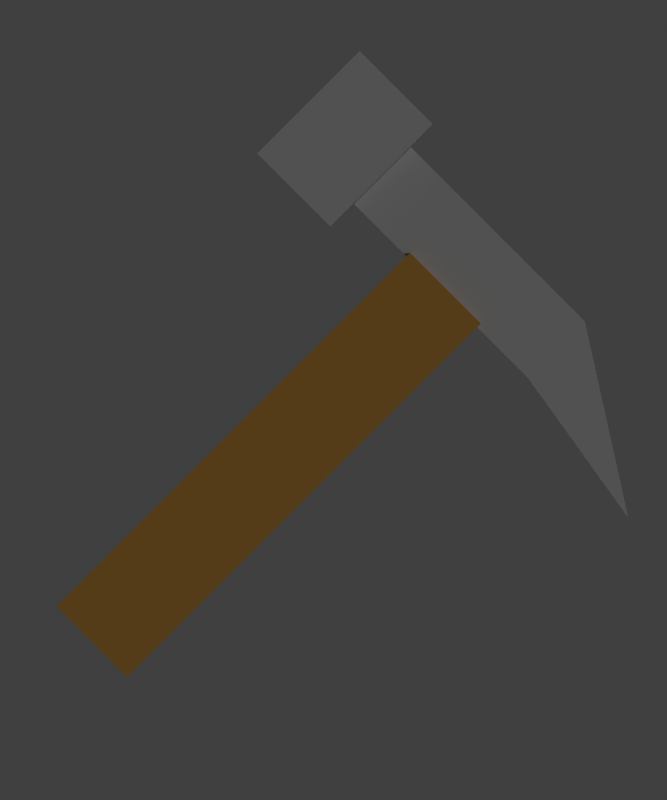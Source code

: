 # Source: 037-tools.blend  (saved by Blender 2.74.0; exported with 4.5.12 LTS)
import bpy
from mathutils import Matrix  # noqa: F401  (used for matrix-valued properties, if any)

bpy.ops.wm.read_factory_settings(use_empty=True)
scene = bpy.context.scene
scene.name = 'Scene'

# ---- collections
col_collection_1 = bpy.data.collections.new('Collection 1'); scene.collection.children.link(col_collection_1)

# ---- materials (node trees are filled in below, after node groups)
mat_metal = bpy.data.materials.new('Metal')
mat_metal.alpha_threshold = 0.0
mat_metal.use_transparent_shadow = False
mat_metal.diffuse_color = (0.477, 0.477, 0.477, 1.0)
mat_metal.roughness = 0.5
mat_wood = bpy.data.materials.new('Wood')
mat_wood.alpha_threshold = 0.0
mat_wood.use_transparent_shadow = False
mat_wood.diffuse_color = (0.5102, 0.2673, 0.05089, 1.0)
mat_wood.roughness = 0.5
mat_wood.line_color = (0.0, 0.0, 0.0, 1.0)

# ---- material node trees

# ---- world
world_world = bpy.data.worlds.new('World'); scene.world = world_world
world_world.color = (0.05088, 0.05088, 0.05088)
world_world.use_sun_shadow = False
world_world.sun_shadow_jitter_overblur = 0.0
world_world.cycles.sampling_method = 'MANUAL'
world_world.cycles.sample_map_resolution = 256

# ---- cameras
cam_camera = bpy.data.cameras.new('Camera')
cam_camera.type = 'ORTHO'
cam_camera.clip_end = 100.0
cam_camera.lens = 35.0
cam_camera.sensor_width = 32.0
cam_camera.sensor_height = 18.0
cam_camera.ortho_scale = 4.0
cam_camera.dof.focus_distance = 0.0
cam_camera.dof.aperture_fstop = 128.0

# ---- lights
light_hemi = bpy.data.lights.new('Hemi', 'SUN')
light_hemi.transmission_factor = 0.0
light_hemi.angle = 0.1993
light_hemi.energy = 1.0
light_hemi.shadow_buffer_clip_start = 0.5
light_hemi.shadow_soft_size = 0.1
light_hemi.shadow_cascade_max_distance = 1000.0
light_hemi.cycles.use_multiple_importance_sampling = False
light_lamp = bpy.data.lights.new('Lamp', 'POINT')
light_lamp.transmission_factor = 0.0
light_lamp.cutoff_distance = 30.0
light_lamp.energy = 100.0
light_lamp.shadow_buffer_clip_start = 1.001
light_lamp.shadow_soft_size = 0.1
light_lamp.shadow_maximum_resolution = 0.006
light_lamp.use_absolute_resolution = True
light_lamp.cycles.use_multiple_importance_sampling = False

# ---- meshes
me_cube_002 = bpy.data.meshes.new('Cube.002')
me_cube_002.from_pydata([(-1.0, -1.0, -1.0), (-1.0, -1.0, 1.0), (-1.0, 1.0, -1.0), (-1.0, 1.0, 1.0), (1.0, -1.0, -1.0), (1.0, -1.0, 1.0), (1.0, 1.0, -1.0), (1.0, 1.0, 1.0), (2.381, -1.0, -1.695), (2.381, 1.0, -1.695)], [], [(1, 3, 2, 0), (3, 7, 6, 2), (4, 6, 9, 8), (5, 1, 0, 4), (0, 2, 6, 4), (5, 7, 3, 1), (7, 5, 8, 9), (6, 7, 9), (5, 4, 8)])
me_cube_002.materials.append(mat_metal)
me_cube_002.use_remesh_preserve_volume = False
me_cube_002.use_remesh_preserve_attributes = False
me_cube_002.use_mirror_vertex_groups = False
me_cube_002.update()
me_cube_001 = bpy.data.meshes.new('Cube.001')
me_cube_001.from_pydata([(-1.0, -1.0, -1.0), (-1.0, -1.0, 1.0), (-1.0, 1.0, -1.0), (-1.0, 1.0, 1.0), (1.0, -1.0, -1.0), (1.0, -1.0, 1.0), (1.0, 1.0, -1.0), (1.0, 1.0, 1.0)], [], [(1, 3, 2, 0), (3, 7, 6, 2), (7, 5, 4, 6), (5, 1, 0, 4), (0, 2, 6, 4), (5, 7, 3, 1)])
me_cube_001.materials.append(mat_metal)
me_cube_001.use_remesh_preserve_volume = False
me_cube_001.use_remesh_preserve_attributes = False
me_cube_001.use_mirror_vertex_groups = False
me_cube_001.update()
me_cube = bpy.data.meshes.new('Cube')
me_cube.from_pydata([(1.0, 1.0, -1.0), (1.0, -1.0, -1.0), (-1.0, -1.0, -1.0), (-1.0, 1.0, -1.0), (1.0, 1.0, 1.5), (1.0, -1.0, 1.5), (-1.0, -1.0, 1.5), (-1.0, 1.0, 1.5)], [], [(0, 1, 2, 3), (4, 7, 6, 5), (0, 4, 5, 1), (1, 5, 6, 2), (2, 6, 7, 3), (4, 0, 3, 7)])
me_cube.materials.append(mat_wood)
me_cube.use_remesh_preserve_volume = False
me_cube.use_remesh_preserve_attributes = False
me_cube.use_mirror_vertex_groups = False
me_cube.update()

# ---- objects
ob_hemi = bpy.data.objects.new('Hemi', light_hemi)
ob_cube_002 = bpy.data.objects.new('Cube.002', me_cube_002)
ob_cube_001 = bpy.data.objects.new('Cube.001', me_cube_001)
ob_cube = bpy.data.objects.new('Cube', me_cube)
ob_lamp = bpy.data.objects.new('Lamp', light_lamp)
ob_camera = bpy.data.objects.new('Camera', cam_camera)

# ---- transforms, parenting, visibility, modifiers, constraints
ob_hemi.location = (13.07, -7.768, 13.95)
ob_hemi.rotation_euler = (0.3861, 0.7381, -0.002022)
ob_hemi.lineart.crease_threshold = 0.0
ob_cube_002.location = (-0.005743, -2.742e-07, 2.676)
ob_cube_002.scale = (0.6149, 0.2009, 0.2009)
ob_cube_002.lineart.crease_threshold = 0.0
ob_cube_001.location = (-0.884, -2.739e-07, 2.674)
ob_cube_001.scale = (0.2585, 0.293, 0.3621)
ob_cube_001.lineart.crease_threshold = 0.0
ob_cube.location = (0.0, 0.0, 1.001)
ob_cube.scale = (0.25, 0.25, 1.0)
ob_cube.lock_rotations_4d = False
ob_cube.empty_display_type = 'ARROWS'
ob_cube.lineart.crease_threshold = 0.0
ob_lamp.location = (4.076, 1.005, 5.904)
ob_lamp.rotation_euler = (0.6503, 0.05522, 1.866)
ob_lamp.lock_rotations_4d = False
ob_lamp.empty_display_type = 'ARROWS'
ob_lamp.color = (0.0, 0.0, 0.0, 0.0)
ob_lamp.lineart.crease_threshold = 0.0
ob_camera.location = (0.0, -6.0, 1.709)
ob_camera.rotation_euler = (1.571, -0.7854, 0.0)
ob_camera.lock_rotations_4d = False
ob_camera.empty_display_type = 'ARROWS'
ob_camera.color = (0.0, 0.0, 0.0, 0.0)
ob_camera.display_type = 'WIRE'
ob_camera.lineart.crease_threshold = 0.0

# ---- collection membership
col_collection_1.objects.link(ob_hemi)
col_collection_1.objects.link(ob_cube_002)
col_collection_1.objects.link(ob_cube_001)
col_collection_1.objects.link(ob_cube)
col_collection_1.objects.link(ob_lamp)
col_collection_1.objects.link(ob_camera)

# ---- scene / render settings (as saved in the file)
scene.camera = ob_camera
scene.frame_start = 1; scene.frame_end = 250; scene.frame_set(1)
scene.render.engine = 'BLENDER_EEVEE_NEXT'
scene.render.resolution_x = 40
scene.render.resolution_y = 48
scene.render.dither_intensity = 0.0
scene.render.film_transparent = True
scene.cycles.use_denoising = False
scene.cycles.samples = 10
scene.cycles.sampling_pattern = 'TABULATED_SOBOL'
scene.cycles.light_sampling_threshold = 0.0
scene.cycles.use_adaptive_sampling = False
scene.cycles.use_light_tree = False
scene.cycles.blur_glossy = 0.0
scene.cycles.pixel_filter_type = 'GAUSSIAN'
scene.cycles.sample_clamp_indirect = 0.0
scene.view_settings.view_transform = 'Standard'
bpy.context.view_layer.update()
